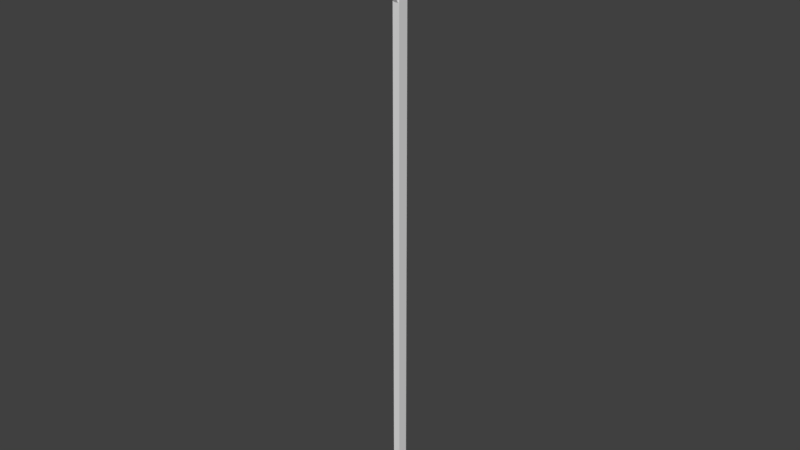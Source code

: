 # Source: castle_wall_banner.blend  (saved by Blender 2.79.0; exported with 4.5.12 LTS)
import bpy
from mathutils import Matrix  # noqa: F401  (used for matrix-valued properties, if any)

bpy.ops.wm.read_factory_settings(use_empty=True)
scene = bpy.context.scene
scene.name = 'Scene'

# ---- collections
col_collection_1 = bpy.data.collections.new('Collection 1'); scene.collection.children.link(col_collection_1)

# ---- world
world_world = bpy.data.worlds.new('World'); scene.world = world_world
world_world.color = (0.05088, 0.05088, 0.05088)
world_world.use_sun_shadow = False
world_world.sun_shadow_jitter_overblur = 0.0
world_world.cycles.sampling_method = 'MANUAL'

# ---- meshes
me_cube_001 = bpy.data.meshes.new('Cube.001')
me_cube_001.from_pydata([(-0.04, -0.0372, -2.409), (-0.04, -0.0372, 1.62), (-0.04, 0.03691, -2.409), (-0.04, 0.03691, 1.62), (0.009766, -0.0372, -2.409), (0.009766, -0.0372, 1.62), (0.009766, 0.03691, -2.409), (0.009766, 0.03691, 1.62), (-0.04, -0.0372, 1.66), (-0.04, 0.03691, 1.66), (0.009766, 0.03691, 1.66), (0.009766, -0.0372, 1.66), (-0.04, 0.8517, 1.62), (0.009766, 0.8517, 1.62), (0.009766, -0.852, 1.62), (-0.04, -0.852, 1.62), (-0.04, 0.8517, 1.66), (0.009766, 0.8517, 1.66), (0.009766, -0.852, 1.66), (-0.04, -0.852, 1.66), (-0.03035, -0.3182, 1.647), (0.0001117, -0.3182, 1.647), (-0.03035, -0.3462, 1.631), (0.0001117, -0.3462, 1.631), (0.0001117, 0.01249, 1.074), (-0.03035, 0.01249, 1.074), (0.0001117, -0.01554, 1.058), (-0.03035, -0.01554, 1.058), (0.0001117, 0.3149, 1.647), (-0.03035, 0.3149, 1.647), (0.0001117, 0.3429, 1.631), (-0.03035, 0.3429, 1.631), (-0.03035, -0.0158, 1.074), (0.0001117, -0.0158, 1.074), (-0.03035, 0.01223, 1.058), (0.0001117, 0.01223, 1.058), (-0.04, -0.0372, -0.3946), (-0.04, 0.03691, -0.3946), (0.009766, 0.03691, -0.3946), (0.009766, -0.0372, -0.3946)], [], [(36, 1, 3, 37), (37, 3, 7, 38), (38, 7, 5, 39), (39, 5, 1, 36), (4, 39, 36, 0), (5, 7, 10, 11), (10, 9, 8, 11), (3, 1, 8, 9), (5, 11, 18, 14), (3, 9, 16, 12), (15, 14, 18, 19), (13, 12, 16, 17), (11, 8, 19, 18), (9, 10, 17, 16), (1, 5, 14, 15), (8, 1, 15, 19), (10, 7, 13, 17), (7, 3, 12, 13), (21, 23, 26, 24), (29, 31, 34, 32), (23, 22, 27, 26), (20, 21, 24, 25), (22, 20, 25, 27), (31, 30, 35, 34), (28, 29, 32, 33), (30, 28, 33, 35), (6, 38, 39, 4), (2, 37, 38, 6), (0, 36, 37, 2)])
_uv = me_cube_001.uv_layers.new(name='UVMap')
_uv.uv.foreach_set('vector', [0.9919, 0.04224, 0.6138, 0.04468, 0.6137, 0.03078, 0.9918, 0.02834, 0.9918, 0.02834, 0.6137, 0.03078, 0.6137, 0.02144, 0.9917, 0.019, 0.9849, 0.04392, 0.624, 0.04815, 0.6239, 0.03488, 0.9847, 0.03064, 0.9847, 0.03064, 0.6239, 0.03488, 0.6238, 0.02596, 0.9846, 0.02173, 0.9955, 0.03505, 0.6141, 0.03135, 0.6142, 0.02193, 0.9956, 0.02562, 0.8219, 0.05901, 0.8075, 0.05898, 0.8075, 0.05124, 0.8219, 0.05126, 0.7962, 0.02639, 0.7962, 0.03696, 0.7805, 0.03696, 0.7805, 0.02639, 0.8178, 0.04224, 0.8023, 0.04224, 0.8023, 0.0339, 0.8178, 0.0339, 0.8219, 0.05901, 0.8219, 0.05126, 0.9802, 0.05157, 0.9802, 0.05931, 0.8178, 0.04224, 0.8178, 0.0339, 0.9881, 0.0339, 0.9881, 0.04224, 0.0, 0.0, 0.0, 0.0, 0.0, 0.0, 0.0, 0.0, 0.0, 0.0, 0.0, 0.0, 0.0, 0.0, 0.0, 0.0, 0.7805, 0.02639, 0.7805, 0.03696, 0.6073, 0.03696, 0.6073, 0.02639, 0.7962, 0.03696, 0.7962, 0.02639, 0.9694, 0.02639, 0.9694, 0.03696, 0.0, 0.0, 0.0, 0.0, 0.0, 0.0, 0.0, 0.0, 0.8023, 0.0339, 0.8023, 0.04224, 0.6319, 0.04224, 0.6319, 0.0339, 0.8075, 0.05124, 0.8075, 0.05898, 0.6492, 0.05868, 0.6492, 0.05093, 0.0, 0.0, 0.0, 0.0, 0.0, 0.0, 0.0, 0.0, 0.6281, 0.05554, 0.6283, 0.03803, 0.9863, 0.04297, 0.986, 0.06049, 0.6615, 0.03835, 0.6615, 0.02249, 0.9855, 0.0222, 0.9855, 0.03806, 0.6283, 0.03803, 0.6286, 0.02154, 0.9865, 0.02649, 0.9863, 0.04297, 0.6812, 0.02474, 0.6812, 0.01061, 0.9881, 0.01102, 0.9881, 0.02515, 0.6812, 0.03976, 0.6812, 0.02474, 0.9881, 0.02515, 0.9881, 0.04017, 0.6684, 0.05365, 0.6682, 0.03886, 0.9894, 0.03505, 0.9896, 0.04985, 0.6615, 0.05328, 0.6615, 0.03835, 0.9855, 0.03806, 0.9855, 0.05299, 0.6682, 0.03886, 0.668, 0.02314, 0.9893, 0.01933, 0.9894, 0.03505, 0.9953, 0.04907, 0.614, 0.04538, 0.6141, 0.03135, 0.9955, 0.03505, 0.9907, 0.04847, 0.6303, 0.04806, 0.6304, 0.03916, 0.9907, 0.03957, 0.9907, 0.06173, 0.6303, 0.06132, 0.6303, 0.04806, 0.9907, 0.04847])
me_cube_001.use_remesh_preserve_volume = False
me_cube_001.use_remesh_preserve_attributes = False
me_cube_001.use_mirror_vertex_groups = False
me_cube_001.update()

# ---- objects
ob_cube = bpy.data.objects.new('Cube', me_cube_001)

# ---- transforms, parenting, visibility, modifiers, constraints
ob_cube.location = (0.0, 0.0, 2.39)
ob_cube.lineart.crease_threshold = 0.0

# ---- collection membership
col_collection_1.objects.link(ob_cube)

# ---- scene / render settings (as saved in the file)
scene.frame_start = 1; scene.frame_end = 250; scene.frame_set(1)
scene.render.engine = 'BLENDER_EEVEE_NEXT'
scene.render.resolution_percentage = 50
scene.render.dither_intensity = 0.0
scene.cycles.use_denoising = False
scene.cycles.samples = 128
scene.cycles.sampling_pattern = 'TABULATED_SOBOL'
scene.cycles.use_adaptive_sampling = False
scene.cycles.use_light_tree = False
scene.cycles.blur_glossy = 0.0
scene.cycles.sample_clamp_indirect = 0.0
scene.view_settings.view_transform = 'Standard'
bpy.context.view_layer.update()

# ---- added for rendering (the .blend has no active camera and no usable light): camera, sun
cam_auto = bpy.data.cameras.new('AutoCamera')
cam_auto.lens = 50.0
cam_auto.sensor_width = 36.0
cam_auto.clip_end = 1000.0
ob_auto_camera = bpy.data.objects.new('AutoCamera', cam_auto)
scene.collection.objects.link(ob_auto_camera)
ob_auto_camera.location = (4.06667, -4.8983, 5.2804)
ob_auto_camera.rotation_euler = (1.09748, -7.21219e-08, 0.694738)
scene.camera = ob_auto_camera
light_auto_sun = bpy.data.lights.new('AutoSun', 'SUN')
light_auto_sun.energy = 3.0
light_auto_sun.angle = 0.0523599
ob_auto_sun = bpy.data.objects.new('AutoSun', light_auto_sun)
scene.collection.objects.link(ob_auto_sun)
ob_auto_sun.rotation_euler = (0.872665, 0.174533, 0.523599)
bpy.context.view_layer.update()
